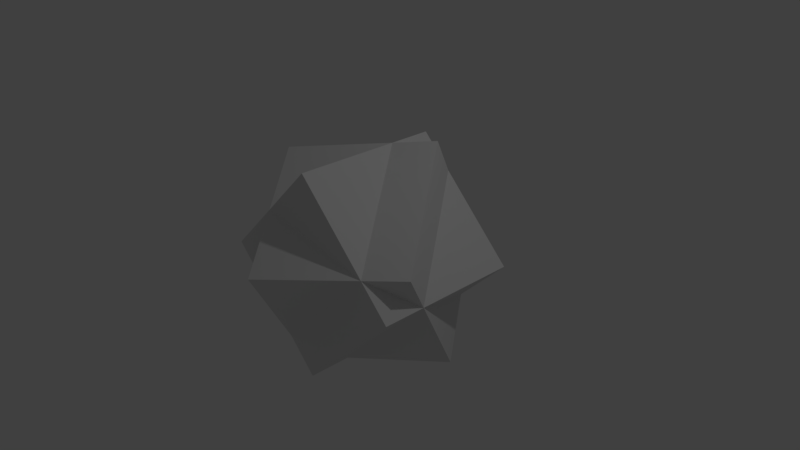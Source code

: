 # Source: particle.blend  (saved by Blender 2.79.0; exported with 4.5.12 LTS)
import bpy
from mathutils import Matrix  # noqa: F401  (used for matrix-valued properties, if any)

bpy.ops.wm.read_factory_settings(use_empty=True)
scene = bpy.context.scene
scene.name = 'Scene'

# ---- collections
col_collection_1 = bpy.data.collections.new('Collection 1'); scene.collection.children.link(col_collection_1)

# ---- materials (node trees are filled in below, after node groups)
mat_material = bpy.data.materials.new('Material')
mat_material.alpha_threshold = 0.0
mat_material.use_transparent_shadow = False
mat_material.roughness = 0.5
mat_material.line_color = (0.0, 0.0, 0.0, 1.0)

# ---- material node trees

# ---- world
world_world = bpy.data.worlds.new('World'); scene.world = world_world
world_world.color = (0.05088, 0.05088, 0.05088)
world_world.use_sun_shadow = False
world_world.sun_shadow_jitter_overblur = 0.0
world_world.cycles.sampling_method = 'MANUAL'

# ---- cameras
cam_camera = bpy.data.cameras.new('Camera')
cam_camera.clip_end = 100.0
cam_camera.lens = 35.0
cam_camera.sensor_width = 32.0
cam_camera.sensor_height = 18.0
cam_camera.ortho_scale = 7.314
cam_camera.dof.focus_distance = 0.0
cam_camera.dof.aperture_fstop = 128.0

# ---- lights
light_lamp = bpy.data.lights.new('Lamp', 'POINT')
light_lamp.transmission_factor = 0.0
light_lamp.cutoff_distance = 30.0
light_lamp.energy = 100.0
light_lamp.shadow_buffer_clip_start = 1.001
light_lamp.shadow_soft_size = 0.1
light_lamp.shadow_maximum_resolution = 0.006
light_lamp.use_absolute_resolution = True

# ---- meshes
me_cube = bpy.data.meshes.new('Cube')
me_cube.from_pydata([(1.0, 1.0, -1.0), (1.0, -1.0, -1.0), (-1.0, -1.0, -1.0), (-1.0, 1.0, -1.0), (1.0, 1.0, 1.0), (1.0, -1.0, 1.0), (-1.0, -1.0, 1.0), (-1.0, 1.0, 1.0), (0.7071, -0.7071, -1.414), (-0.2929, -1.707, 5.96e-08), (-1.707, -0.2929, 0.0), (-0.7071, 0.7071, -1.414), (1.707, 0.2929, 2.384e-07), (0.7071, -0.7071, 1.414), (-0.7071, 0.7071, 1.414), (0.2929, 1.707, -5.96e-08)], [], [(0, 1, 2, 3), (4, 7, 6, 5), (0, 4, 5, 1), (1, 5, 6, 2), (2, 6, 7, 3), (4, 0, 3, 7), (8, 9, 10, 11), (12, 15, 14, 13), (8, 12, 13, 9), (9, 13, 14, 10), (10, 14, 15, 11), (12, 8, 11, 15)])
me_cube.materials.append(mat_material)
me_cube.use_remesh_preserve_volume = False
me_cube.use_remesh_preserve_attributes = False
me_cube.use_mirror_vertex_groups = False
me_cube.update()

# ---- objects
ob_cube = bpy.data.objects.new('Cube', me_cube)
ob_lamp = bpy.data.objects.new('Lamp', light_lamp)
ob_camera = bpy.data.objects.new('Camera', cam_camera)

# ---- transforms, parenting, visibility, modifiers, constraints
ob_cube.location = (0.0, 0.0, 0.0)
ob_cube.rotation_euler = (0.0, 0.7854, 0.0)
ob_cube.lock_rotations_4d = False
ob_cube.empty_display_type = 'ARROWS'
ob_cube.lineart.crease_threshold = 0.0
ob_lamp.location = (4.076, 1.005, 5.904)
ob_lamp.rotation_euler = (0.6503, 0.05522, 1.866)
ob_lamp.lock_rotations_4d = False
ob_lamp.empty_display_type = 'ARROWS'
ob_lamp.color = (0.0, 0.0, 0.0, 0.0)
ob_lamp.lineart.crease_threshold = 0.0
ob_camera.location = (7.481, -6.508, 5.344)
ob_camera.rotation_euler = (1.109, 0.0, 0.8149)
ob_camera.lock_rotations_4d = False
ob_camera.empty_display_type = 'ARROWS'
ob_camera.color = (0.0, 0.0, 0.0, 0.0)
ob_camera.display_type = 'WIRE'
ob_camera.lineart.crease_threshold = 0.0

# ---- collection membership
col_collection_1.objects.link(ob_cube)
col_collection_1.objects.link(ob_lamp)
col_collection_1.objects.link(ob_camera)

# ---- scene / render settings (as saved in the file)
scene.camera = ob_camera
scene.frame_start = 1; scene.frame_end = 250; scene.frame_set(1)
scene.render.engine = 'BLENDER_EEVEE_NEXT'
scene.render.resolution_percentage = 50
scene.render.dither_intensity = 0.0
scene.cycles.use_denoising = False
scene.cycles.samples = 128
scene.cycles.sampling_pattern = 'TABULATED_SOBOL'
scene.cycles.use_adaptive_sampling = False
scene.cycles.use_light_tree = False
scene.cycles.blur_glossy = 0.0
scene.cycles.sample_clamp_indirect = 0.0
scene.view_settings.view_transform = 'Standard'
bpy.context.view_layer.update()
